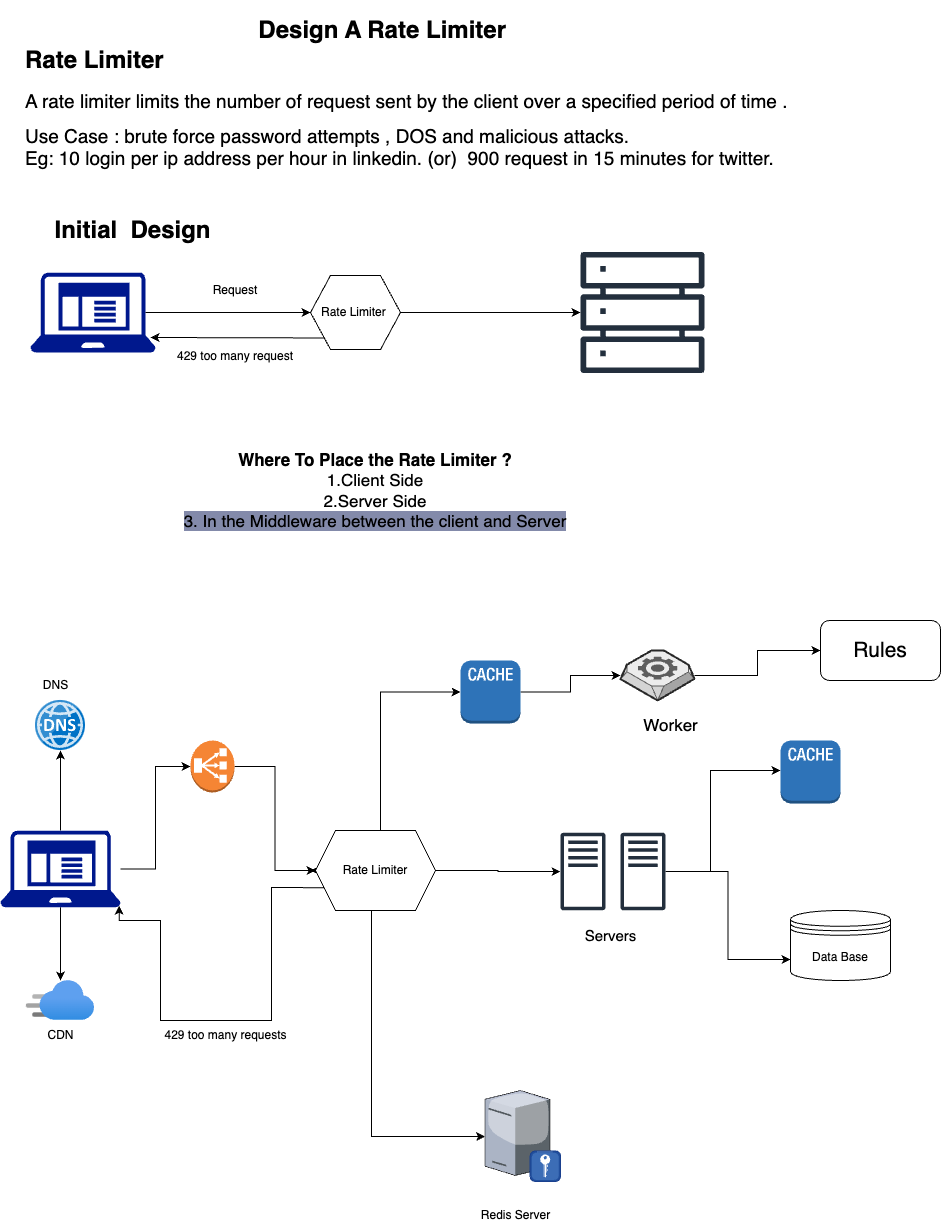

The diagram above was exported from draw.io. Its source (the exported page's mxGraphModel, read from the mxfile embedded in the PNG):
<mxGraphModel dx="1180" dy="2940" grid="1" gridSize="10" guides="1" tooltips="1" connect="1" arrows="1" fold="1" page="1" pageScale="1" pageWidth="850" pageHeight="1100" math="0" shadow="0">
  <root>
    <mxCell id="0" />
    <mxCell id="1" parent="0" />
    <mxCell id="IXPgLk7oVeAehjJYyxOz-1" value="Design A Rate Limiter&amp;nbsp;" style="text;strokeColor=none;fillColor=none;html=1;fontSize=24;fontStyle=1;verticalAlign=middle;align=center;" vertex="1" parent="1">
      <mxGeometry x="70" y="-2190" width="710" height="60" as="geometry" />
    </mxCell>
    <mxCell id="IXPgLk7oVeAehjJYyxOz-2" value="&lt;p style=&quot;line-height: 100%;&quot;&gt;&lt;/p&gt;&lt;h1&gt;&lt;span style=&quot;background-color: initial;&quot;&gt;&lt;span style=&quot;font-size: 24px;&quot;&gt;Rate Limiter&amp;nbsp;&lt;/span&gt;&lt;/span&gt;&lt;/h1&gt;&lt;h1 style=&quot;text-align: center; line-height: 110%; font-size: 19px;&quot;&gt;&lt;font style=&quot;font-size: 19px;&quot;&gt;&lt;span style=&quot;font-weight: 400;&quot;&gt;A rate limiter&amp;nbsp;limits&amp;nbsp;the number of request sent by the client over a specified period of time .&lt;/span&gt;&lt;/font&gt;&lt;/h1&gt;&lt;div&gt;&lt;font style=&quot;&quot;&gt;&lt;span style=&quot;font-size: 19px;&quot;&gt;Use Case : brute force password attempts&amp;nbsp;, DOS and malicious&amp;nbsp;attacks.&lt;/span&gt;&lt;/font&gt;&lt;/div&gt;&lt;div&gt;&lt;font style=&quot;&quot;&gt;&lt;span style=&quot;font-size: 19px;&quot;&gt;Eg: 10 login per ip address per hour in linkedin. (or)&amp;nbsp; 900 request in 15 minutes for twitter.&lt;/span&gt;&lt;/font&gt;&lt;/div&gt;&lt;div style=&quot;text-align: center; font-size: 19px; line-height: 110%;&quot;&gt;&lt;font style=&quot;font-size: 19px;&quot;&gt;&lt;span style=&quot;font-weight: 400;&quot;&gt;&lt;br&gt;&lt;/span&gt;&lt;/font&gt;&lt;/div&gt;&lt;div&gt;&lt;font size=&quot;1&quot;&gt;&lt;span style=&quot;font-weight: 400;&quot;&gt;&lt;br&gt;&lt;/span&gt;&lt;/font&gt;&lt;/div&gt;&lt;p&gt;&lt;/p&gt;" style="text;html=1;strokeColor=none;fillColor=none;spacing=5;spacingTop=-20;whiteSpace=wrap;overflow=hidden;rounded=0;" vertex="1" parent="1">
      <mxGeometry x="60" y="-2150" width="790" height="150" as="geometry" />
    </mxCell>
    <mxCell id="IXPgLk7oVeAehjJYyxOz-3" value="" style="sketch=0;aspect=fixed;pointerEvents=1;shadow=0;dashed=0;html=1;strokeColor=none;labelPosition=center;verticalLabelPosition=bottom;verticalAlign=top;align=center;fillColor=#00188D;shape=mxgraph.mscae.enterprise.client_application" vertex="1" parent="1">
      <mxGeometry x="70" y="-1918" width="125.01" height="80" as="geometry" />
    </mxCell>
    <mxCell id="IXPgLk7oVeAehjJYyxOz-5" value="" style="sketch=0;outlineConnect=0;fontColor=#232F3E;gradientColor=none;fillColor=#232F3D;strokeColor=none;dashed=0;verticalLabelPosition=bottom;verticalAlign=top;align=center;html=1;fontSize=12;fontStyle=0;aspect=fixed;pointerEvents=1;shape=mxgraph.aws4.servers;" vertex="1" parent="1">
      <mxGeometry x="620" y="-1940" width="124" height="124" as="geometry" />
    </mxCell>
    <mxCell id="IXPgLk7oVeAehjJYyxOz-9" value="Rate Limiter&amp;nbsp;" style="shape=hexagon;perimeter=hexagonPerimeter2;whiteSpace=wrap;html=1;fixedSize=1;" vertex="1" parent="1">
      <mxGeometry x="350" y="-1915" width="90" height="74" as="geometry" />
    </mxCell>
    <mxCell id="IXPgLk7oVeAehjJYyxOz-11" value="Request" style="text;html=1;strokeColor=none;fillColor=none;align=center;verticalAlign=middle;whiteSpace=wrap;rounded=0;" vertex="1" parent="1">
      <mxGeometry x="245" y="-1915" width="60" height="30" as="geometry" />
    </mxCell>
    <mxCell id="IXPgLk7oVeAehjJYyxOz-14" value="" style="endArrow=classic;html=1;rounded=0;exitX=1;exitY=0.5;exitDx=0;exitDy=0;" edge="1" parent="1" source="IXPgLk7oVeAehjJYyxOz-9" target="IXPgLk7oVeAehjJYyxOz-5">
      <mxGeometry width="50" height="50" relative="1" as="geometry">
        <mxPoint x="430" y="-1813" as="sourcePoint" />
        <mxPoint x="480" y="-1863" as="targetPoint" />
      </mxGeometry>
    </mxCell>
    <mxCell id="IXPgLk7oVeAehjJYyxOz-15" value="" style="endArrow=classic;html=1;rounded=0;entryX=0;entryY=0.5;entryDx=0;entryDy=0;exitX=0.92;exitY=0.5;exitDx=0;exitDy=0;exitPerimeter=0;" edge="1" parent="1" source="IXPgLk7oVeAehjJYyxOz-3" target="IXPgLk7oVeAehjJYyxOz-9">
      <mxGeometry width="50" height="50" relative="1" as="geometry">
        <mxPoint x="210" y="-1873" as="sourcePoint" />
        <mxPoint x="260" y="-1923" as="targetPoint" />
      </mxGeometry>
    </mxCell>
    <mxCell id="IXPgLk7oVeAehjJYyxOz-17" value="" style="endArrow=classic;html=1;rounded=0;exitX=0.163;exitY=0.844;exitDx=0;exitDy=0;exitPerimeter=0;" edge="1" parent="1" source="IXPgLk7oVeAehjJYyxOz-9">
      <mxGeometry width="50" height="50" relative="1" as="geometry">
        <mxPoint x="300" y="-1853" as="sourcePoint" />
        <mxPoint x="190" y="-1853" as="targetPoint" />
      </mxGeometry>
    </mxCell>
    <mxCell id="IXPgLk7oVeAehjJYyxOz-20" value="429 too many request" style="text;html=1;strokeColor=none;fillColor=none;align=center;verticalAlign=middle;whiteSpace=wrap;rounded=0;" vertex="1" parent="1">
      <mxGeometry x="205" y="-1849" width="140" height="30" as="geometry" />
    </mxCell>
    <mxCell id="IXPgLk7oVeAehjJYyxOz-22" value="Initial&amp;nbsp; Design" style="text;strokeColor=none;fillColor=none;html=1;fontSize=24;fontStyle=1;verticalAlign=middle;align=center;" vertex="1" parent="1">
      <mxGeometry x="80" y="-1980" width="184.99" height="40" as="geometry" />
    </mxCell>
    <mxCell id="IXPgLk7oVeAehjJYyxOz-23" value="&lt;font style=&quot;font-size: 17px;&quot;&gt;&lt;b&gt;Where To Place the Rate Limiter ?&lt;br&gt;&lt;/b&gt;1.Client Side&lt;br&gt;2.Server Side&lt;br&gt;&lt;span style=&quot;background-color: rgb(131, 138, 170);&quot;&gt;3. In the Middleware between the client and Server&lt;/span&gt;&lt;/font&gt;" style="text;html=1;strokeColor=none;fillColor=none;align=center;verticalAlign=middle;whiteSpace=wrap;rounded=0;" vertex="1" parent="1">
      <mxGeometry x="210" y="-1760" width="410" height="120" as="geometry" />
    </mxCell>
    <mxCell id="IXPgLk7oVeAehjJYyxOz-38" style="edgeStyle=orthogonalEdgeStyle;rounded=0;orthogonalLoop=1;jettySize=auto;html=1;entryX=0;entryY=0.5;entryDx=0;entryDy=0;entryPerimeter=0;" edge="1" parent="1" source="IXPgLk7oVeAehjJYyxOz-24" target="IXPgLk7oVeAehjJYyxOz-25">
      <mxGeometry relative="1" as="geometry" />
    </mxCell>
    <mxCell id="IXPgLk7oVeAehjJYyxOz-41" style="edgeStyle=orthogonalEdgeStyle;rounded=0;orthogonalLoop=1;jettySize=auto;html=1;" edge="1" parent="1" source="IXPgLk7oVeAehjJYyxOz-24" target="IXPgLk7oVeAehjJYyxOz-39">
      <mxGeometry relative="1" as="geometry" />
    </mxCell>
    <mxCell id="IXPgLk7oVeAehjJYyxOz-42" style="edgeStyle=orthogonalEdgeStyle;rounded=0;orthogonalLoop=1;jettySize=auto;html=1;" edge="1" parent="1" source="IXPgLk7oVeAehjJYyxOz-24" target="IXPgLk7oVeAehjJYyxOz-40">
      <mxGeometry relative="1" as="geometry" />
    </mxCell>
    <mxCell id="IXPgLk7oVeAehjJYyxOz-24" value="" style="sketch=0;aspect=fixed;pointerEvents=1;shadow=0;dashed=0;html=1;strokeColor=none;labelPosition=center;verticalLabelPosition=bottom;verticalAlign=top;align=center;fillColor=#00188D;shape=mxgraph.mscae.enterprise.client_application" vertex="1" parent="1">
      <mxGeometry x="40" y="-1360" width="120" height="76.79" as="geometry" />
    </mxCell>
    <mxCell id="IXPgLk7oVeAehjJYyxOz-36" style="edgeStyle=orthogonalEdgeStyle;rounded=0;orthogonalLoop=1;jettySize=auto;html=1;entryX=0;entryY=0.5;entryDx=0;entryDy=0;" edge="1" parent="1" source="IXPgLk7oVeAehjJYyxOz-25" target="IXPgLk7oVeAehjJYyxOz-26">
      <mxGeometry relative="1" as="geometry" />
    </mxCell>
    <mxCell id="IXPgLk7oVeAehjJYyxOz-25" value="" style="outlineConnect=0;dashed=0;verticalLabelPosition=bottom;verticalAlign=top;align=center;html=1;shape=mxgraph.aws3.classic_load_balancer;fillColor=#F58534;gradientColor=none;" vertex="1" parent="1">
      <mxGeometry x="230" y="-1450" width="44" height="52" as="geometry" />
    </mxCell>
    <mxCell id="IXPgLk7oVeAehjJYyxOz-35" style="edgeStyle=orthogonalEdgeStyle;rounded=0;orthogonalLoop=1;jettySize=auto;html=1;" edge="1" parent="1" source="IXPgLk7oVeAehjJYyxOz-26" target="IXPgLk7oVeAehjJYyxOz-27">
      <mxGeometry relative="1" as="geometry" />
    </mxCell>
    <mxCell id="IXPgLk7oVeAehjJYyxOz-44" style="edgeStyle=orthogonalEdgeStyle;rounded=0;orthogonalLoop=1;jettySize=auto;html=1;exitX=0;exitY=0.5;exitDx=0;exitDy=0;" edge="1" parent="1" source="IXPgLk7oVeAehjJYyxOz-26">
      <mxGeometry relative="1" as="geometry">
        <mxPoint x="350" y="-1320" as="targetPoint" />
      </mxGeometry>
    </mxCell>
    <mxCell id="IXPgLk7oVeAehjJYyxOz-47" style="edgeStyle=orthogonalEdgeStyle;rounded=0;orthogonalLoop=1;jettySize=auto;html=1;exitX=0;exitY=0.75;exitDx=0;exitDy=0;entryX=0.99;entryY=0.98;entryDx=0;entryDy=0;entryPerimeter=0;" edge="1" parent="1" source="IXPgLk7oVeAehjJYyxOz-26" target="IXPgLk7oVeAehjJYyxOz-24">
      <mxGeometry relative="1" as="geometry">
        <mxPoint x="310" y="-1140" as="targetPoint" />
        <Array as="points">
          <mxPoint x="311" y="-1303" />
          <mxPoint x="311" y="-1170" />
          <mxPoint x="200" y="-1170" />
          <mxPoint x="200" y="-1270" />
          <mxPoint x="159" y="-1270" />
        </Array>
      </mxGeometry>
    </mxCell>
    <mxCell id="IXPgLk7oVeAehjJYyxOz-50" style="edgeStyle=orthogonalEdgeStyle;rounded=0;orthogonalLoop=1;jettySize=auto;html=1;" edge="1" parent="1" source="IXPgLk7oVeAehjJYyxOz-26" target="IXPgLk7oVeAehjJYyxOz-49">
      <mxGeometry relative="1" as="geometry">
        <mxPoint x="410" y="-1020" as="targetPoint" />
        <Array as="points">
          <mxPoint x="411" y="-1054" />
        </Array>
      </mxGeometry>
    </mxCell>
    <mxCell id="IXPgLk7oVeAehjJYyxOz-58" style="edgeStyle=orthogonalEdgeStyle;rounded=0;orthogonalLoop=1;jettySize=auto;html=1;entryX=0;entryY=0.5;entryDx=0;entryDy=0;entryPerimeter=0;" edge="1" parent="1" source="IXPgLk7oVeAehjJYyxOz-26" target="IXPgLk7oVeAehjJYyxOz-55">
      <mxGeometry relative="1" as="geometry">
        <mxPoint x="430" y="-1500" as="targetPoint" />
        <Array as="points">
          <mxPoint x="420" y="-1498" />
        </Array>
      </mxGeometry>
    </mxCell>
    <mxCell id="IXPgLk7oVeAehjJYyxOz-26" value="Rate Limiter" style="shape=hexagon;perimeter=hexagonPerimeter2;whiteSpace=wrap;html=1;fixedSize=1;" vertex="1" parent="1">
      <mxGeometry x="355" y="-1360" width="120" height="80" as="geometry" />
    </mxCell>
    <mxCell id="IXPgLk7oVeAehjJYyxOz-27" value="" style="sketch=0;outlineConnect=0;fontColor=#232F3E;gradientColor=none;fillColor=#232F3D;strokeColor=none;dashed=0;verticalLabelPosition=bottom;verticalAlign=top;align=center;html=1;fontSize=12;fontStyle=0;aspect=fixed;pointerEvents=1;shape=mxgraph.aws4.traditional_server;" vertex="1" parent="1">
      <mxGeometry x="600" y="-1358" width="45" height="78" as="geometry" />
    </mxCell>
    <mxCell id="IXPgLk7oVeAehjJYyxOz-33" style="edgeStyle=orthogonalEdgeStyle;rounded=0;orthogonalLoop=1;jettySize=auto;html=1;entryX=0;entryY=0.5;entryDx=0;entryDy=0;" edge="1" parent="1" source="IXPgLk7oVeAehjJYyxOz-28">
      <mxGeometry relative="1" as="geometry">
        <mxPoint x="820" y="-1420" as="targetPoint" />
        <Array as="points">
          <mxPoint x="750" y="-1319" />
          <mxPoint x="750" y="-1420" />
        </Array>
      </mxGeometry>
    </mxCell>
    <mxCell id="IXPgLk7oVeAehjJYyxOz-34" style="edgeStyle=orthogonalEdgeStyle;rounded=0;orthogonalLoop=1;jettySize=auto;html=1;entryX=0;entryY=0.7;entryDx=0;entryDy=0;" edge="1" parent="1" source="IXPgLk7oVeAehjJYyxOz-28" target="IXPgLk7oVeAehjJYyxOz-29">
      <mxGeometry relative="1" as="geometry" />
    </mxCell>
    <mxCell id="IXPgLk7oVeAehjJYyxOz-28" value="" style="sketch=0;outlineConnect=0;fontColor=#232F3E;gradientColor=none;fillColor=#232F3D;strokeColor=none;dashed=0;verticalLabelPosition=bottom;verticalAlign=top;align=center;html=1;fontSize=12;fontStyle=0;aspect=fixed;pointerEvents=1;shape=mxgraph.aws4.traditional_server;" vertex="1" parent="1">
      <mxGeometry x="660" y="-1358" width="45" height="78" as="geometry" />
    </mxCell>
    <mxCell id="IXPgLk7oVeAehjJYyxOz-29" value="Data Base" style="shape=datastore;whiteSpace=wrap;html=1;" vertex="1" parent="1">
      <mxGeometry x="830" y="-1280" width="100" height="70" as="geometry" />
    </mxCell>
    <mxCell id="IXPgLk7oVeAehjJYyxOz-39" value="" style="image;sketch=0;aspect=fixed;html=1;points=[];align=center;fontSize=12;image=img/lib/mscae/DNS.svg;" vertex="1" parent="1">
      <mxGeometry x="75" y="-1490" width="50" height="50" as="geometry" />
    </mxCell>
    <mxCell id="IXPgLk7oVeAehjJYyxOz-40" value="" style="image;aspect=fixed;html=1;points=[];align=center;fontSize=12;image=img/lib/azure2/app_services/CDN_Profiles.svg;" vertex="1" parent="1">
      <mxGeometry x="66" y="-1210" width="68" height="40" as="geometry" />
    </mxCell>
    <mxCell id="IXPgLk7oVeAehjJYyxOz-43" value="&lt;font style=&quot;font-size: 15px;&quot;&gt;Servers&lt;/font&gt;" style="text;html=1;align=center;verticalAlign=middle;resizable=0;points=[];autosize=1;strokeColor=none;fillColor=none;" vertex="1" parent="1">
      <mxGeometry x="610" y="-1270" width="80" height="30" as="geometry" />
    </mxCell>
    <mxCell id="IXPgLk7oVeAehjJYyxOz-48" value="429 too many requests" style="text;html=1;align=center;verticalAlign=middle;resizable=0;points=[];autosize=1;strokeColor=none;fillColor=none;" vertex="1" parent="1">
      <mxGeometry x="190" y="-1170" width="150" height="30" as="geometry" />
    </mxCell>
    <mxCell id="IXPgLk7oVeAehjJYyxOz-49" value="" style="verticalLabelPosition=bottom;sketch=0;aspect=fixed;html=1;verticalAlign=top;strokeColor=none;align=center;outlineConnect=0;shape=mxgraph.citrix.radius_server;" vertex="1" parent="1">
      <mxGeometry x="524.5" y="-1100" width="75.5" height="91" as="geometry" />
    </mxCell>
    <mxCell id="IXPgLk7oVeAehjJYyxOz-52" value="Redis Server" style="text;html=1;align=center;verticalAlign=middle;resizable=0;points=[];autosize=1;strokeColor=none;fillColor=none;" vertex="1" parent="1">
      <mxGeometry x="510" y="-990" width="90" height="30" as="geometry" />
    </mxCell>
    <mxCell id="IXPgLk7oVeAehjJYyxOz-53" value="" style="outlineConnect=0;dashed=0;verticalLabelPosition=bottom;verticalAlign=top;align=center;html=1;shape=mxgraph.aws3.cache_node;fillColor=#2E73B8;gradientColor=none;" vertex="1" parent="1">
      <mxGeometry x="820" y="-1450" width="60" height="63" as="geometry" />
    </mxCell>
    <mxCell id="IXPgLk7oVeAehjJYyxOz-61" style="edgeStyle=orthogonalEdgeStyle;rounded=0;orthogonalLoop=1;jettySize=auto;html=1;entryX=0;entryY=0.5;entryDx=0;entryDy=0;" edge="1" parent="1" source="IXPgLk7oVeAehjJYyxOz-54" target="IXPgLk7oVeAehjJYyxOz-56">
      <mxGeometry relative="1" as="geometry" />
    </mxCell>
    <mxCell id="IXPgLk7oVeAehjJYyxOz-54" value="" style="verticalLabelPosition=bottom;html=1;verticalAlign=top;strokeWidth=1;align=center;outlineConnect=0;dashed=0;outlineConnect=0;shape=mxgraph.aws3d.worker;fillColor=#ECECEC;strokeColor=#5E5E5E;aspect=fixed;" vertex="1" parent="1">
      <mxGeometry x="660" y="-1540" width="74" height="50" as="geometry" />
    </mxCell>
    <mxCell id="IXPgLk7oVeAehjJYyxOz-59" style="edgeStyle=orthogonalEdgeStyle;rounded=0;orthogonalLoop=1;jettySize=auto;html=1;" edge="1" parent="1" source="IXPgLk7oVeAehjJYyxOz-55" target="IXPgLk7oVeAehjJYyxOz-54">
      <mxGeometry relative="1" as="geometry" />
    </mxCell>
    <mxCell id="IXPgLk7oVeAehjJYyxOz-55" value="" style="outlineConnect=0;dashed=0;verticalLabelPosition=bottom;verticalAlign=top;align=center;html=1;shape=mxgraph.aws3.cache_node;fillColor=#2E73B8;gradientColor=none;" vertex="1" parent="1">
      <mxGeometry x="500" y="-1530" width="60" height="63" as="geometry" />
    </mxCell>
    <mxCell id="IXPgLk7oVeAehjJYyxOz-56" value="&lt;font style=&quot;font-size: 21px;&quot;&gt;Rules&lt;/font&gt;" style="rounded=1;whiteSpace=wrap;html=1;" vertex="1" parent="1">
      <mxGeometry x="860" y="-1570" width="120" height="60" as="geometry" />
    </mxCell>
    <mxCell id="IXPgLk7oVeAehjJYyxOz-57" value="&lt;font style=&quot;font-size: 17px;&quot;&gt;Worker&lt;/font&gt;" style="text;html=1;align=center;verticalAlign=middle;resizable=0;points=[];autosize=1;strokeColor=none;fillColor=none;" vertex="1" parent="1">
      <mxGeometry x="670" y="-1480" width="80" height="30" as="geometry" />
    </mxCell>
    <mxCell id="IXPgLk7oVeAehjJYyxOz-65" value="CDN" style="text;html=1;align=center;verticalAlign=middle;resizable=0;points=[];autosize=1;strokeColor=none;fillColor=none;" vertex="1" parent="1">
      <mxGeometry x="75" y="-1170" width="50" height="30" as="geometry" />
    </mxCell>
    <mxCell id="IXPgLk7oVeAehjJYyxOz-66" value="DNS" style="text;html=1;align=center;verticalAlign=middle;resizable=0;points=[];autosize=1;strokeColor=none;fillColor=none;" vertex="1" parent="1">
      <mxGeometry x="70" y="-1520" width="50" height="30" as="geometry" />
    </mxCell>
  </root>
</mxGraphModel>